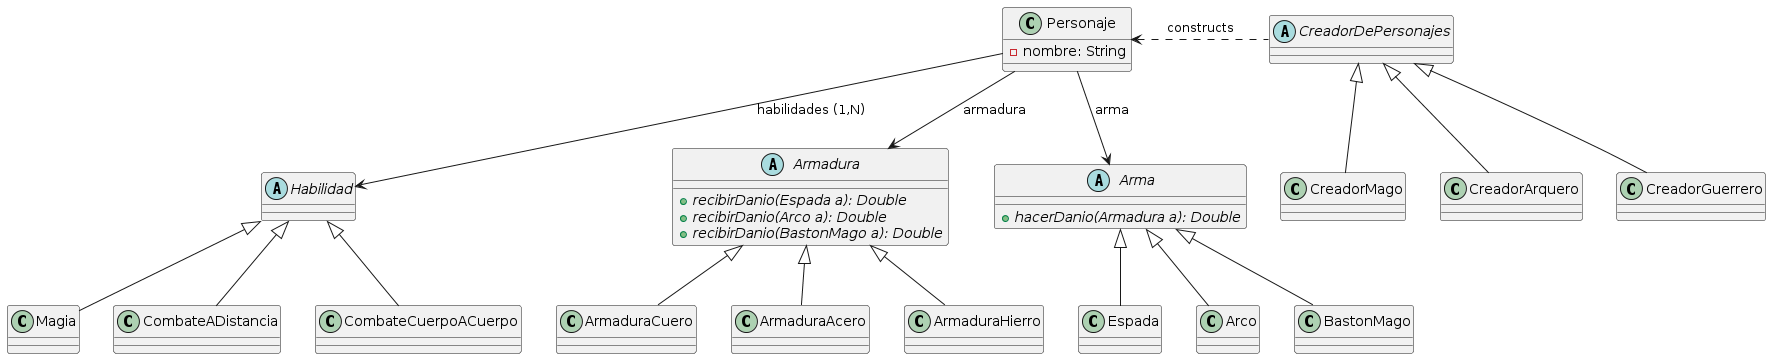

The diagram above was rendered by PlantUML. Its source (embedded in the PNG):
@startuml
abstract class Arma {
+{abstract} hacerDanio(Armadura a): Double
}

class Espada {

}

class Arco {

}

class BastonMago {

}

Espada -up-|> Arma
Arco -up-|> Arma
BastonMago -up-|> Arma

abstract class Armadura {
+{abstract} recibirDanio(Espada a): Double
+{abstract} recibirDanio(Arco a): Double
+{abstract} recibirDanio(BastonMago a): Double
}

class ArmaduraCuero {

}

class ArmaduraAcero {

}

class ArmaduraHierro {

}

ArmaduraCuero -up-|> Armadura
ArmaduraAcero -up-|> Armadura
ArmaduraHierro -up-|> Armadura


abstract class Habilidad {

}

class Magia {

}

class CombateADistancia {

}

class CombateCuerpoACuerpo {

}

Magia -up-|> Habilidad 
CombateADistancia -up-|> Habilidad 
CombateCuerpoACuerpo -up-|> Habilidad

class Personaje {
-nombre: String
}

Personaje --> Armadura: armadura
Personaje --> Arma: arma
Personaje --> Habilidad: habilidades (1,N)

abstract class CreadorDePersonajes {

}

class CreadorMago {

}

class CreadorArquero {

}

class CreadorGuerrero {

}

CreadorMago -up-|> CreadorDePersonajes 
CreadorArquero -up-|> CreadorDePersonajes 
CreadorGuerrero -up-|> CreadorDePersonajes 

CreadorDePersonajes .left.> Personaje: constructs
@enduml